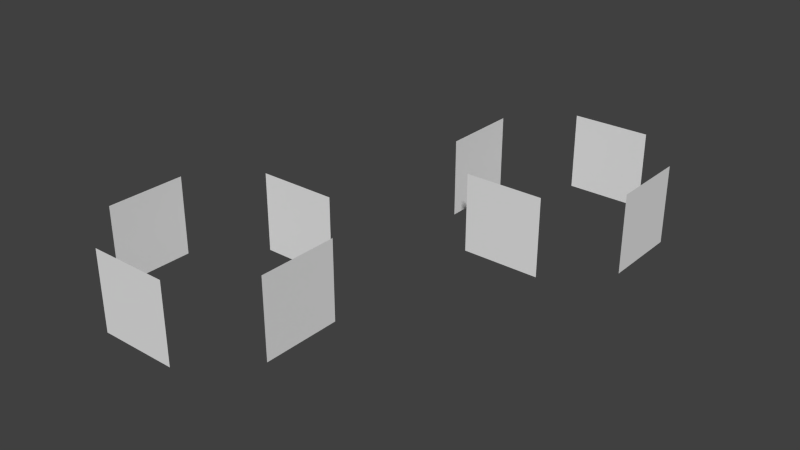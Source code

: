 # Source: box_labels.blend  (saved by Blender 2.75.0; exported with 4.5.12 LTS)
import bpy
from mathutils import Matrix  # noqa: F401  (used for matrix-valued properties, if any)

bpy.ops.wm.read_factory_settings(use_empty=True)
scene = bpy.context.scene
scene.name = 'Scene'

# ---- collections
col_collection_1 = bpy.data.collections.new('Collection 1'); scene.collection.children.link(col_collection_1)
col_collection_1.hide_render = True
col_collection_1.hide_viewport = True
col_collection_2 = bpy.data.collections.new('Collection 2'); scene.collection.children.link(col_collection_2)
col_collection_2.hide_render = True
col_collection_2.hide_viewport = True
col_collection_3 = bpy.data.collections.new('Collection 3'); scene.collection.children.link(col_collection_3)
col_collection_3.hide_render = True
col_collection_3.hide_viewport = True
col_collection_4 = bpy.data.collections.new('Collection 4'); scene.collection.children.link(col_collection_4)
col_collection_4.hide_render = True
col_collection_4.hide_viewport = True
col_collection_11 = bpy.data.collections.new('Collection 11'); scene.collection.children.link(col_collection_11)
col_collection_11.hide_render = True
col_collection_11.hide_viewport = True
col_collection_12 = bpy.data.collections.new('Collection 12'); scene.collection.children.link(col_collection_12)
col_collection_12.hide_render = True
col_collection_12.hide_viewport = True
col_collection_13 = bpy.data.collections.new('Collection 13'); scene.collection.children.link(col_collection_13)

# ---- materials (node trees are filled in below, after node groups)
mat_material = bpy.data.materials.new('Material')
mat_material.alpha_threshold = 0.0
mat_material.use_transparent_shadow = False
mat_material.roughness = 0.5
mat_material.line_color = (0.0, 0.0, 0.0, 1.0)

# ---- material node trees

# ---- world
world_world = bpy.data.worlds.new('World'); scene.world = world_world
world_world.color = (0.05088, 0.05088, 0.05088)
world_world.use_sun_shadow = False
world_world.sun_shadow_jitter_overblur = 0.0
world_world.cycles.sampling_method = 'MANUAL'
world_world.cycles.sample_map_resolution = 256

# ---- meshes
me_cube_028 = bpy.data.meshes.new('Cube.028')
me_cube_028.from_pydata([(0.4237, 1.0, 0.4237), (0.4237, 1.0, -0.4237), (-0.4237, 1.0, -0.4237), (-0.4237, 1.0, 0.4237), (0.4237, -1.0, 0.4237), (0.4237, -1.0, -0.4237), (-0.4237, -1.0, -0.4237), (-0.4237, -1.0, 0.4237), (0.4237, 0.4237, -1.0), (0.4237, -0.4237, -1.0), (-0.4237, -0.4237, -1.0), (-0.4237, 0.4237, -1.0), (0.4237, 0.4237, 1.0), (0.4237, -0.4237, 1.0), (-0.4237, -0.4237, 1.0), (-0.4237, 0.4237, 1.0)], [], [(0, 1, 2, 3), (4, 7, 6, 5), (8, 9, 10, 11), (12, 15, 14, 13)])
_uv = me_cube_028.uv_layers.new(name='UVMap')
_uv.uv.foreach_set('vector', [-0.007026, 0.2072, 0.1394, 0.2072, 0.1394, -0.002502, -0.007026, -0.002502, -0.007026, 0.2072, -0.007026, -0.002502, 0.1394, -0.002502, 0.1394, 0.2072, -0.007026, 0.2072, 0.1394, 0.2072, 0.1394, -0.002502, -0.007026, -0.002502, -0.007026, 0.2072, -0.007026, -0.002502, 0.1394, -0.002502, 0.1394, 0.2072])
me_cube_028.materials.append(mat_material)
me_cube_028.use_remesh_preserve_volume = False
me_cube_028.use_remesh_preserve_attributes = False
me_cube_028.use_mirror_vertex_groups = False
me_cube_028.update()
me_cube_009 = bpy.data.meshes.new('Cube.009')
me_cube_009.from_pydata([(0.6725, 0.6725, -1.0), (0.6725, -0.6725, -1.0), (-0.6725, -0.6725, -1.0), (-0.6725, 0.6725, -1.0), (0.6725, 0.6725, 1.0), (0.6725, -0.6725, 1.0), (-0.6725, -0.6725, 1.0), (-0.6725, 0.6725, 1.0)], [], [(0, 1, 2, 3), (4, 7, 6, 5)])
_uv = me_cube_009.uv_layers.new(name='UVMap')
_uv.uv.foreach_set('vector', [0.5142, 0.3311, 0.5142, 0.008465, 0.9982, 0.008465, 0.9982, 0.3311, 0.9982, 0.3311, 0.5142, 0.3311, 0.5142, 0.008465, 0.9982, 0.008464])
me_cube_009.materials.append(mat_material)
me_cube_009.use_remesh_preserve_volume = False
me_cube_009.use_remesh_preserve_attributes = False
me_cube_009.use_mirror_vertex_groups = False
me_cube_009.update()
me_cube_008 = bpy.data.meshes.new('Cube.008')
me_cube_008.from_pydata([(0.6725, 0.6725, -1.0), (0.6725, -0.6725, -1.0), (-0.6725, -0.6725, -1.0), (-0.6725, 0.6725, -1.0), (0.6725, 0.6725, 1.0), (0.6725, -0.6725, 1.0), (-0.6725, -0.6725, 1.0), (-0.6725, 0.6725, 1.0)], [], [(0, 1, 2, 3), (4, 7, 6, 5)])
_uv = me_cube_008.uv_layers.new(name='UVMap')
_uv.uv.foreach_set('vector', [0.004823, 0.3311, 0.004823, 0.008465, 0.4888, 0.008465, 0.4888, 0.3311, 0.4888, 0.3311, 0.004823, 0.3311, 0.004823, 0.008465, 0.4888, 0.008464])
me_cube_008.materials.append(mat_material)
me_cube_008.use_remesh_preserve_volume = False
me_cube_008.use_remesh_preserve_attributes = False
me_cube_008.use_mirror_vertex_groups = False
me_cube_008.update()
me_cube_007 = bpy.data.meshes.new('Cube.007')
me_cube_007.from_pydata([(0.6725, 0.6725, -1.0), (0.6725, -0.6725, -1.0), (-0.6725, -0.6725, -1.0), (-0.6725, 0.6725, -1.0), (0.6725, 0.6725, 1.0), (0.6725, -0.6725, 1.0), (-0.6725, -0.6725, 1.0), (-0.6725, 0.6725, 1.0)], [], [(0, 1, 2, 3), (4, 7, 6, 5)])
_uv = me_cube_007.uv_layers.new(name='UVMap')
_uv.uv.foreach_set('vector', [0.5111, 0.9988, 0.5111, 0.6762, 0.9951, 0.6762, 0.9951, 0.9988, 0.9951, 0.9988, 0.5111, 0.9988, 0.5111, 0.6762, 0.9951, 0.6762])
me_cube_007.materials.append(mat_material)
me_cube_007.use_remesh_preserve_volume = False
me_cube_007.use_remesh_preserve_attributes = False
me_cube_007.use_mirror_vertex_groups = False
me_cube_007.update()
me_cube_006 = bpy.data.meshes.new('Cube.006')
me_cube_006.from_pydata([(0.6725, 0.6725, -1.0), (0.6725, -0.6725, -1.0), (-0.6725, -0.6725, -1.0), (-0.6725, 0.6725, -1.0), (0.6725, 0.6725, 1.0), (0.6725, -0.6725, 1.0), (-0.6725, -0.6725, 1.0), (-0.6725, 0.6725, 1.0)], [], [(0, 1, 2, 3), (4, 7, 6, 5)])
_uv = me_cube_006.uv_layers.new(name='UVMap')
_uv.uv.foreach_set('vector', [0.003261, 0.9915, 0.003261, 0.6689, 0.4872, 0.6689, 0.4872, 0.9915, 0.4872, 0.9915, 0.003261, 0.9915, 0.003261, 0.6689, 0.4872, 0.6689])
me_cube_006.materials.append(mat_material)
me_cube_006.use_remesh_preserve_volume = False
me_cube_006.use_remesh_preserve_attributes = False
me_cube_006.use_mirror_vertex_groups = False
me_cube_006.update()
me_cube_005 = bpy.data.meshes.new('Cube.005')
me_cube_005.from_pydata([(0.6725, 0.6725, -1.0), (0.6725, -0.6725, -1.0), (-0.6725, -0.6725, -1.0), (-0.6725, 0.6725, -1.0), (0.6725, 0.6725, 1.0), (0.6725, -0.6725, 1.0), (-0.6725, -0.6725, 1.0), (-0.6725, 0.6725, 1.0)], [], [(0, 1, 2, 3), (4, 7, 6, 5)])
_uv = me_cube_005.uv_layers.new(name='UVMap')
_uv.uv.foreach_set('vector', [0.5142, 0.653, 0.5142, 0.3303, 0.9982, 0.3303, 0.9982, 0.653, 0.9982, 0.653, 0.5142, 0.653, 0.5142, 0.3303, 0.9982, 0.3303])
me_cube_005.materials.append(mat_material)
me_cube_005.use_remesh_preserve_volume = False
me_cube_005.use_remesh_preserve_attributes = False
me_cube_005.use_mirror_vertex_groups = False
me_cube_005.update()
me_cube_000 = bpy.data.meshes.new('Cube.000')
me_cube_000.from_pydata([(0.6725, 0.6725, -1.0), (0.6725, -0.6725, -1.0), (-0.6725, -0.6725, -1.0), (-0.6725, 0.6725, -1.0), (0.6725, 0.6725, 1.0), (0.6725, -0.6725, 1.0), (-0.6725, -0.6725, 1.0), (-0.6725, 0.6725, 1.0)], [], [(0, 1, 2, 3), (4, 7, 6, 5)])
_uv = me_cube_000.uv_layers.new(name='UVMap')
_uv.uv.foreach_set('vector', [0.0142, 0.653, 0.0142, 0.3303, 0.4982, 0.3303, 0.4982, 0.653, 0.4982, 0.653, 0.0142, 0.653, 0.0142, 0.3303, 0.4982, 0.3303])
me_cube_000.materials.append(mat_material)
me_cube_000.use_remesh_preserve_volume = False
me_cube_000.use_remesh_preserve_attributes = False
me_cube_000.use_mirror_vertex_groups = False
me_cube_000.update()
me_cube_020 = bpy.data.meshes.new('Cube.020')
me_cube_020.from_pydata([(0.4237, 1.0, 0.4237), (0.4237, 1.0, -0.4237), (-0.4237, 1.0, -0.4237), (-0.4237, 1.0, 0.4237), (0.4237, -1.0, 0.4237), (0.4237, -1.0, -0.4237), (-0.4237, -1.0, -0.4237), (-0.4237, -1.0, 0.4237), (0.4237, 0.4237, -1.0), (0.4237, -0.4237, -1.0), (-0.4237, -0.4237, -1.0), (-0.4237, 0.4237, -1.0), (0.4237, 0.4237, 1.0), (0.4237, -0.4237, 1.0), (-0.4237, -0.4237, 1.0), (-0.4237, 0.4237, 1.0)], [], [(0, 1, 2, 3), (4, 7, 6, 5), (8, 9, 10, 11), (12, 15, 14, 13)])
_uv = me_cube_020.uv_layers.new(name='UVMap')
_uv.uv.foreach_set('vector', [0.2751, 0.1961, 0.1291, 0.1961, 0.1291, 0.008873, 0.2751, 0.008873, 0.2751, 0.1961, 0.2751, 0.008873, 0.1291, 0.008873, 0.1291, 0.1961, 0.2751, 0.1961, 0.1291, 0.1961, 0.1291, 0.008873, 0.2751, 0.008873, 0.2751, 0.1961, 0.2751, 0.008873, 0.1291, 0.008873, 0.1291, 0.1961])
me_cube_020.materials.append(mat_material)
me_cube_020.use_remesh_preserve_volume = False
me_cube_020.use_remesh_preserve_attributes = False
me_cube_020.use_mirror_vertex_groups = False
me_cube_020.update()
me_cube_019 = bpy.data.meshes.new('Cube.019')
me_cube_019.from_pydata([(0.4237, 1.0, 0.4237), (0.4237, 1.0, -0.4237), (-0.4237, 1.0, -0.4237), (-0.4237, 1.0, 0.4237), (0.4237, -1.0, 0.4237), (0.4237, -1.0, -0.4237), (-0.4237, -1.0, -0.4237), (-0.4237, -1.0, 0.4237), (0.4237, 0.4237, -1.0), (0.4237, -0.4237, -1.0), (-0.4237, -0.4237, -1.0), (-0.4237, 0.4237, -1.0), (0.4237, 0.4237, 1.0), (0.4237, -0.4237, 1.0), (-0.4237, -0.4237, 1.0), (-0.4237, 0.4237, 1.0)], [], [(0, 1, 2, 3), (4, 7, 6, 5), (8, 9, 10, 11), (12, 15, 14, 13)])
_uv = me_cube_019.uv_layers.new(name='UVMap')
_uv.uv.foreach_set('vector', [0.7977, 1.001, 0.9412, 1.001, 0.9412, 0.7992, 0.7977, 0.7992, 0.7977, 1.001, 0.7977, 0.7992, 0.9412, 0.7992, 0.9412, 1.001, 0.7977, 1.001, 0.9412, 1.001, 0.9412, 0.7992, 0.7977, 0.7992, 0.7977, 1.001, 0.7977, 0.7992, 0.9412, 0.7992, 0.9412, 1.001])
me_cube_019.materials.append(mat_material)
me_cube_019.use_remesh_preserve_volume = False
me_cube_019.use_remesh_preserve_attributes = False
me_cube_019.use_mirror_vertex_groups = False
me_cube_019.update()
me_cube_017 = bpy.data.meshes.new('Cube.017')
me_cube_017.from_pydata([(0.4237, 1.0, 0.4237), (0.4237, 1.0, -0.4237), (-0.4237, 1.0, -0.4237), (-0.4237, 1.0, 0.4237), (0.4237, -1.0, 0.4237), (0.4237, -1.0, -0.4237), (-0.4237, -1.0, -0.4237), (-0.4237, -1.0, 0.4237), (0.4237, 0.4237, -1.0), (0.4237, -0.4237, -1.0), (-0.4237, -0.4237, -1.0), (-0.4237, 0.4237, -1.0), (0.4237, 0.4237, 1.0), (0.4237, -0.4237, 1.0), (-0.4237, -0.4237, 1.0), (-0.4237, 0.4237, 1.0)], [], [(0, 1, 2, 3), (4, 7, 6, 5), (8, 9, 10, 11), (12, 15, 14, 13)])
_uv = me_cube_017.uv_layers.new(name='UVMap')
_uv.uv.foreach_set('vector', [-0.01582, 0.9871, 0.1377, 0.9871, 0.1377, 0.8117, -0.01582, 0.8117, -0.01582, 0.9871, -0.01582, 0.8117, 0.1377, 0.8117, 0.1377, 0.9871, -0.01582, 0.9871, 0.1377, 0.9871, 0.1377, 0.8117, -0.01582, 0.8117, -0.01582, 0.9871, -0.01582, 0.8117, 0.1377, 0.8117, 0.1377, 0.9871])
me_cube_017.materials.append(mat_material)
me_cube_017.use_remesh_preserve_volume = False
me_cube_017.use_remesh_preserve_attributes = False
me_cube_017.use_mirror_vertex_groups = False
me_cube_017.update()
me_cube_016 = bpy.data.meshes.new('Cube.016')
me_cube_016.from_pydata([(0.4237, 1.0, 0.4237), (0.4237, 1.0, -0.4237), (-0.4237, 1.0, -0.4237), (-0.4237, 1.0, 0.4237), (0.4237, -1.0, 0.4237), (0.4237, -1.0, -0.4237), (-0.4237, -1.0, -0.4237), (-0.4237, -1.0, 0.4237), (0.4237, 0.4237, -1.0), (0.4237, -0.4237, -1.0), (-0.4237, -0.4237, -1.0), (-0.4237, 0.4237, -1.0), (0.4237, 0.4237, 1.0), (0.4237, -0.4237, 1.0), (-0.4237, -0.4237, 1.0), (-0.4237, 0.4237, 1.0)], [], [(0, 1, 2, 3), (4, 7, 6, 5), (8, 9, 10, 11), (12, 15, 14, 13)])
_uv = me_cube_016.uv_layers.new(name='UVMap')
_uv.uv.foreach_set('vector', [0.6599, 0.3858, 0.8063, 0.3858, 0.8063, 0.2184, 0.6599, 0.2184, 0.6599, 0.3858, 0.6599, 0.2184, 0.8063, 0.2184, 0.8063, 0.3858, 0.6599, 0.3858, 0.8063, 0.3858, 0.8063, 0.2184, 0.6599, 0.2184, 0.6599, 0.3858, 0.6599, 0.2184, 0.8063, 0.2184, 0.8063, 0.3858])
me_cube_016.materials.append(mat_material)
me_cube_016.use_remesh_preserve_volume = False
me_cube_016.use_remesh_preserve_attributes = False
me_cube_016.use_mirror_vertex_groups = False
me_cube_016.update()
me_cube_035 = bpy.data.meshes.new('Cube.035')
me_cube_035.from_pydata([(0.4237, 1.0, 0.4237), (0.4237, 1.0, -0.4237), (-0.4237, 1.0, -0.4237), (-0.4237, 1.0, 0.4237), (0.4237, -1.0, 0.4237), (0.4237, -1.0, -0.4237), (-0.4237, -1.0, -0.4237), (-0.4237, -1.0, 0.4237), (0.4237, 0.4237, -1.0), (0.4237, -0.4237, -1.0), (-0.4237, -0.4237, -1.0), (-0.4237, 0.4237, -1.0), (0.4237, 0.4237, 1.0), (0.4237, -0.4237, 1.0), (-0.4237, -0.4237, 1.0), (-0.4237, 0.4237, 1.0)], [], [(0, 1, 2, 3), (4, 7, 6, 5), (8, 9, 10, 11), (12, 15, 14, 13)])
_uv = me_cube_035.uv_layers.new(name='UVMap')
_uv.uv.foreach_set('vector', [0.3932, 0.8112, 0.5367, 0.8112, 0.5367, 0.6096, 0.3932, 0.6096, 0.3932, 0.8112, 0.3932, 0.6096, 0.5367, 0.6096, 0.5367, 0.8112, 0.3932, 0.8112, 0.5367, 0.8112, 0.5367, 0.6096, 0.3932, 0.6096, 0.3932, 0.8112, 0.3932, 0.6096, 0.5367, 0.6096, 0.5367, 0.8112])
me_cube_035.materials.append(mat_material)
me_cube_035.use_remesh_preserve_volume = False
me_cube_035.use_remesh_preserve_attributes = False
me_cube_035.use_mirror_vertex_groups = False
me_cube_035.update()
me_cube_027 = bpy.data.meshes.new('Cube.027')
me_cube_027.from_pydata([(0.4237, 1.0, 0.4237), (0.4237, 1.0, -0.4237), (-0.4237, 1.0, -0.4237), (-0.4237, 1.0, 0.4237), (0.4237, -1.0, 0.4237), (0.4237, -1.0, -0.4237), (-0.4237, -1.0, -0.4237), (-0.4237, -1.0, 0.4237), (0.4237, 0.4237, -1.0), (0.4237, -0.4237, -1.0), (-0.4237, -0.4237, -1.0), (-0.4237, 0.4237, -1.0), (0.4237, 0.4237, 1.0), (0.4237, -0.4237, 1.0), (-0.4237, -0.4237, 1.0), (-0.4237, 0.4237, 1.0)], [], [(0, 1, 2, 3), (4, 7, 6, 5), (8, 9, 10, 11), (12, 15, 14, 13)])
_uv = me_cube_027.uv_layers.new(name='UVMap')
_uv.uv.foreach_set('vector', [0.2712, 0.7963, 0.1269, 0.7963, 0.1269, 0.6127, 0.2712, 0.6127, 0.2712, 0.7963, 0.2712, 0.6127, 0.1269, 0.6127, 0.1269, 0.7963, 0.2712, 0.7963, 0.1269, 0.7963, 0.1269, 0.6127, 0.2712, 0.6127, 0.2712, 0.7963, 0.2712, 0.6127, 0.1269, 0.6127, 0.1269, 0.7963])
me_cube_027.materials.append(mat_material)
me_cube_027.use_remesh_preserve_volume = False
me_cube_027.use_remesh_preserve_attributes = False
me_cube_027.use_mirror_vertex_groups = False
me_cube_027.update()
me_cube_003 = bpy.data.meshes.new('Cube.003')
me_cube_003.from_pydata([(0.4237, 1.0, 0.4237), (0.4237, 1.0, -0.4237), (-0.4237, 1.0, -0.4237), (-0.4237, 1.0, 0.4237), (0.4237, -1.0, 0.4237), (0.4237, -1.0, -0.4237), (-0.4237, -1.0, -0.4237), (-0.4237, -1.0, 0.4237), (0.4237, 0.4237, -1.0), (0.4237, -0.4237, -1.0), (-0.4237, -0.4237, -1.0), (-0.4237, 0.4237, -1.0), (0.4237, 0.4237, 1.0), (0.4237, -0.4237, 1.0), (-0.4237, -0.4237, 1.0), (-0.4237, 0.4237, 1.0)], [], [(0, 1, 2, 3), (4, 7, 6, 5), (8, 9, 10, 11), (12, 15, 14, 13)])
_uv = me_cube_003.uv_layers.new(name='UVMap')
_uv.uv.foreach_set('vector', [0.6616, 0.5999, 0.8051, 0.5999, 0.8051, 0.3983, 0.6616, 0.3983, 0.6616, 0.5999, 0.6616, 0.3983, 0.8051, 0.3983, 0.8051, 0.5999, 0.6616, 0.5999, 0.8051, 0.5999, 0.8051, 0.3983, 0.6616, 0.3983, 0.6616, 0.5999, 0.6616, 0.3983, 0.8051, 0.3983, 0.8051, 0.5999])
me_cube_003.materials.append(mat_material)
me_cube_003.use_remesh_preserve_volume = False
me_cube_003.use_remesh_preserve_attributes = False
me_cube_003.use_mirror_vertex_groups = False
me_cube_003.update()
me_cube_012 = bpy.data.meshes.new('Cube.012')
me_cube_012.from_pydata([(0.4237, 1.0, 0.4237), (0.4237, 1.0, -0.4237), (-0.4237, 1.0, -0.4237), (-0.4237, 1.0, 0.4237), (0.4237, -1.0, 0.4237), (0.4237, -1.0, -0.4237), (-0.4237, -1.0, -0.4237), (-0.4237, -1.0, 0.4237), (0.4237, 0.4237, -1.0), (0.4237, -0.4237, -1.0), (-0.4237, -0.4237, -1.0), (-0.4237, 0.4237, -1.0), (0.4237, 0.4237, 1.0), (0.4237, -0.4237, 1.0), (-0.4237, -0.4237, 1.0), (-0.4237, 0.4237, 1.0)], [], [(0, 1, 2, 3), (4, 7, 6, 5), (8, 9, 10, 11), (12, 15, 14, 13)])
_uv = me_cube_012.uv_layers.new(name='UVMap')
_uv.uv.foreach_set('vector', [0.3933, 0.3963, 0.5367, 0.3963, 0.5367, 0.2055, 0.3933, 0.2055, 0.3933, 0.3963, 0.3933, 0.2055, 0.5367, 0.2055, 0.5367, 0.3963, 0.3933, 0.3963, 0.5367, 0.3963, 0.5367, 0.2055, 0.3933, 0.2055, 0.3933, 0.3963, 0.3933, 0.2055, 0.5367, 0.2055, 0.5367, 0.3963])
me_cube_012.materials.append(mat_material)
me_cube_012.use_remesh_preserve_volume = False
me_cube_012.use_remesh_preserve_attributes = False
me_cube_012.use_mirror_vertex_groups = False
me_cube_012.update()
me_cube_001 = bpy.data.meshes.new('Cube.001')
me_cube_001.from_pydata([(0.4237, 1.0, 0.4237), (0.4237, 1.0, -0.4237), (-0.4237, 1.0, -0.4237), (-0.4237, 1.0, 0.4237), (0.4237, -1.0, 0.4237), (0.4237, -1.0, -0.4237), (-0.4237, -1.0, -0.4237), (-0.4237, -1.0, 0.4237), (0.4237, 0.4237, -1.0), (0.4237, -0.4237, -1.0), (-0.4237, -0.4237, -1.0), (-0.4237, 0.4237, -1.0), (0.4237, 0.4237, 1.0), (0.4237, -0.4237, 1.0), (-0.4237, -0.4237, 1.0), (-0.4237, 0.4237, 1.0)], [], [(0, 1, 2, 3), (4, 7, 6, 5), (8, 9, 10, 11), (12, 15, 14, 13)])
_uv = me_cube_001.uv_layers.new(name='UVMap')
_uv.uv.foreach_set('vector', [0.3941, 0.9778, 0.5361, 0.9778, 0.5361, 0.8156, 0.3941, 0.8156, 0.3941, 0.9778, 0.3941, 0.8156, 0.5361, 0.8156, 0.5361, 0.9778, 0.3941, 0.9778, 0.5361, 0.9778, 0.5361, 0.8156, 0.3941, 0.8156, 0.3941, 0.9778, 0.3941, 0.8156, 0.5361, 0.8156, 0.5361, 0.9778])
me_cube_001.materials.append(mat_material)
me_cube_001.use_remesh_preserve_volume = False
me_cube_001.use_remesh_preserve_attributes = False
me_cube_001.use_mirror_vertex_groups = False
me_cube_001.update()
me_cube_015 = bpy.data.meshes.new('Cube.015')
me_cube_015.from_pydata([(0.4237, 1.0, 0.4237), (0.4237, 1.0, -0.4237), (-0.4237, 1.0, -0.4237), (-0.4237, 1.0, 0.4237), (0.4237, -1.0, 0.4237), (0.4237, -1.0, -0.4237), (-0.4237, -1.0, -0.4237), (-0.4237, -1.0, 0.4237), (0.4237, 0.4237, -1.0), (0.4237, -0.4237, -1.0), (-0.4237, -0.4237, -1.0), (-0.4237, 0.4237, -1.0), (0.4237, 0.4237, 1.0), (0.4237, -0.4237, 1.0), (-0.4237, -0.4237, 1.0), (-0.4237, 0.4237, 1.0)], [], [(0, 1, 2, 3), (4, 7, 6, 5), (8, 9, 10, 11), (12, 15, 14, 13)])
_uv = me_cube_015.uv_layers.new(name='UVMap')
_uv.uv.foreach_set('vector', [-0.00337, 0.8017, 0.1366, 0.8017, 0.1366, 0.5968, -0.00337, 0.5968, -0.00337, 0.8017, -0.00337, 0.5968, 0.1366, 0.5968, 0.1366, 0.8017, -0.003371, 0.8017, 0.1366, 0.8017, 0.1366, 0.5968, -0.003371, 0.5968, -0.003371, 0.8017, -0.003371, 0.5968, 0.1366, 0.5968, 0.1366, 0.8017])
me_cube_015.materials.append(mat_material)
me_cube_015.use_remesh_preserve_volume = False
me_cube_015.use_remesh_preserve_attributes = False
me_cube_015.use_mirror_vertex_groups = False
me_cube_015.update()
me_cube_030 = bpy.data.meshes.new('Cube.030')
me_cube_030.from_pydata([(0.4237, 1.0, 0.4237), (0.4237, 1.0, -0.4237), (-0.4237, 1.0, -0.4237), (-0.4237, 1.0, 0.4237), (0.4237, -1.0, 0.4237), (0.4237, -1.0, -0.4237), (-0.4237, -1.0, -0.4237), (-0.4237, -1.0, 0.4237), (0.4237, 0.4237, -1.0), (0.4237, -0.4237, -1.0), (-0.4237, -0.4237, -1.0), (-0.4237, 0.4237, -1.0), (0.4237, 0.4237, 1.0), (0.4237, -0.4237, 1.0), (-0.4237, -0.4237, 1.0), (-0.4237, 0.4237, 1.0)], [], [(0, 1, 2, 3), (4, 7, 6, 5), (8, 9, 10, 11), (12, 15, 14, 13)])
_uv = me_cube_030.uv_layers.new(name='UVMap')
_uv.uv.foreach_set('vector', [0.2678, 0.5945, 0.1258, 0.5945, 0.1258, 0.4064, 0.2678, 0.4064, 0.2678, 0.5945, 0.2678, 0.4064, 0.1258, 0.4064, 0.1258, 0.5945, 0.2678, 0.5945, 0.1258, 0.5945, 0.1258, 0.4064, 0.2678, 0.4064, 0.2678, 0.5945, 0.2678, 0.4064, 0.1258, 0.4064, 0.1258, 0.5945])
me_cube_030.materials.append(mat_material)
me_cube_030.use_remesh_preserve_volume = False
me_cube_030.use_remesh_preserve_attributes = False
me_cube_030.use_mirror_vertex_groups = False
me_cube_030.update()
me_cube_025 = bpy.data.meshes.new('Cube.025')
me_cube_025.from_pydata([(0.4237, 1.0, 0.4237), (0.4237, 1.0, -0.4237), (-0.4237, 1.0, -0.4237), (-0.4237, 1.0, 0.4237), (0.4237, -1.0, 0.4237), (0.4237, -1.0, -0.4237), (-0.4237, -1.0, -0.4237), (-0.4237, -1.0, 0.4237), (0.4237, 0.4237, -1.0), (0.4237, -0.4237, -1.0), (-0.4237, -0.4237, -1.0), (-0.4237, 0.4237, -1.0), (0.4237, 0.4237, 1.0), (0.4237, -0.4237, 1.0), (-0.4237, -0.4237, 1.0), (-0.4237, 0.4237, 1.0)], [], [(0, 1, 2, 3), (4, 7, 6, 5), (8, 9, 10, 11), (12, 15, 14, 13)])
_uv = me_cube_025.uv_layers.new(name='UVMap')
_uv.uv.foreach_set('vector', [0.2617, 1.003, 0.4052, 1.003, 0.4052, 0.8015, 0.2617, 0.8015, 0.2617, 1.003, 0.2617, 0.8015, 0.4052, 0.8015, 0.4052, 1.003, 0.2617, 1.003, 0.4052, 1.003, 0.4052, 0.8015, 0.2617, 0.8015, 0.2617, 1.003, 0.2617, 0.8015, 0.4052, 0.8015, 0.4052, 1.003])
me_cube_025.materials.append(mat_material)
me_cube_025.use_remesh_preserve_volume = False
me_cube_025.use_remesh_preserve_attributes = False
me_cube_025.use_mirror_vertex_groups = False
me_cube_025.update()
me_cube_024 = bpy.data.meshes.new('Cube.024')
me_cube_024.from_pydata([(0.4237, 1.0, 0.4237), (0.4237, 1.0, -0.4237), (-0.4237, 1.0, -0.4237), (-0.4237, 1.0, 0.4237), (0.4237, -1.0, 0.4237), (0.4237, -1.0, -0.4237), (-0.4237, -1.0, -0.4237), (-0.4237, -1.0, 0.4237), (0.4237, 0.4237, -1.0), (0.4237, -0.4237, -1.0), (-0.4237, -0.4237, -1.0), (-0.4237, 0.4237, -1.0), (0.4237, 0.4237, 1.0), (0.4237, -0.4237, 1.0), (-0.4237, -0.4237, 1.0), (-0.4237, 0.4237, 1.0)], [], [(0, 1, 2, 3), (4, 7, 6, 5), (8, 9, 10, 11), (12, 15, 14, 13)])
_uv = me_cube_024.uv_layers.new(name='UVMap')
_uv.uv.foreach_set('vector', [0.5259, 1.004, 0.6694, 1.004, 0.6694, 0.8019, 0.5259, 0.8019, 0.5259, 1.004, 0.5259, 0.8019, 0.6694, 0.8019, 0.6694, 1.004, 0.5259, 1.004, 0.6694, 1.004, 0.6694, 0.8019, 0.5259, 0.8019, 0.5259, 1.004, 0.5259, 0.8019, 0.6694, 0.8019, 0.6694, 1.004])
me_cube_024.materials.append(mat_material)
me_cube_024.use_remesh_preserve_volume = False
me_cube_024.use_remesh_preserve_attributes = False
me_cube_024.use_mirror_vertex_groups = False
me_cube_024.update()
me_cube_004 = bpy.data.meshes.new('Cube.004')
me_cube_004.from_pydata([(0.4237, 1.0, 0.4237), (0.4237, 1.0, -0.4237), (-0.4237, 1.0, -0.4237), (-0.4237, 1.0, 0.4237), (0.4237, -1.0, 0.4237), (0.4237, -1.0, -0.4237), (-0.4237, -1.0, -0.4237), (-0.4237, -1.0, 0.4237), (0.4237, 0.4237, -1.0), (0.4237, -0.4237, -1.0), (-0.4237, -0.4237, -1.0), (-0.4237, 0.4237, -1.0), (0.4237, 0.4237, 1.0), (0.4237, -0.4237, 1.0), (-0.4237, -0.4237, 1.0), (-0.4237, 0.4237, 1.0)], [], [(0, 1, 2, 3), (4, 7, 6, 5), (8, 9, 10, 11), (12, 15, 14, 13)])
_uv = me_cube_004.uv_layers.new(name='UVMap')
_uv.uv.foreach_set('vector', [0.9456, 0.5956, 0.7896, 0.5956, 0.7896, 0.4077, 0.9456, 0.4077, 0.9456, 0.5956, 0.9456, 0.4077, 0.7896, 0.4077, 0.7896, 0.5956, 0.9456, 0.5956, 0.7896, 0.5956, 0.7896, 0.4077, 0.9456, 0.4077, 0.9456, 0.5956, 0.9456, 0.4077, 0.7896, 0.4077, 0.7896, 0.5956])
me_cube_004.materials.append(mat_material)
me_cube_004.use_remesh_preserve_volume = False
me_cube_004.use_remesh_preserve_attributes = False
me_cube_004.use_mirror_vertex_groups = False
me_cube_004.update()
me_cube_002 = bpy.data.meshes.new('Cube.002')
me_cube_002.from_pydata([(0.4237, 1.0, 0.4237), (0.4237, 1.0, -0.4237), (-0.4237, 1.0, -0.4237), (-0.4237, 1.0, 0.4237), (0.4237, -1.0, 0.4237), (0.4237, -1.0, -0.4237), (-0.4237, -1.0, -0.4237), (-0.4237, -1.0, 0.4237), (0.4237, 0.4237, -1.0), (0.4237, -0.4237, -1.0), (-0.4237, -0.4237, -1.0), (-0.4237, 0.4237, -1.0), (0.4237, 0.4237, 1.0), (0.4237, -0.4237, 1.0), (-0.4237, -0.4237, 1.0), (-0.4237, 0.4237, 1.0)], [], [(0, 1, 2, 3), (4, 7, 6, 5), (8, 9, 10, 11), (12, 15, 14, 13)])
_uv = me_cube_002.uv_layers.new(name='UVMap')
_uv.uv.foreach_set('vector', [0.2666, 0.3922, 0.1327, 0.3922, 0.1327, 0.2062, 0.2666, 0.2062, 0.2666, 0.3922, 0.2666, 0.2062, 0.1327, 0.2062, 0.1327, 0.3922, 0.2666, 0.3922, 0.1327, 0.3922, 0.1327, 0.2062, 0.2666, 0.2062, 0.2666, 0.3922, 0.2666, 0.2062, 0.1327, 0.2062, 0.1327, 0.3922])
me_cube_002.materials.append(mat_material)
me_cube_002.use_remesh_preserve_volume = False
me_cube_002.use_remesh_preserve_attributes = False
me_cube_002.use_mirror_vertex_groups = False
me_cube_002.update()
me_cube_022 = bpy.data.meshes.new('Cube.022')
me_cube_022.from_pydata([(0.4237, 1.0, 0.4237), (0.4237, 1.0, -0.4237), (-0.4237, 1.0, -0.4237), (-0.4237, 1.0, 0.4237), (0.4237, -1.0, 0.4237), (0.4237, -1.0, -0.4237), (-0.4237, -1.0, -0.4237), (-0.4237, -1.0, 0.4237), (0.4237, 0.4237, -1.0), (0.4237, -0.4237, -1.0), (-0.4237, -0.4237, -1.0), (-0.4237, 0.4237, -1.0), (0.4237, 0.4237, 1.0), (0.4237, -0.4237, 1.0), (-0.4237, -0.4237, 1.0), (-0.4237, 0.4237, 1.0)], [], [(0, 1, 2, 3), (4, 7, 6, 5), (8, 9, 10, 11), (12, 15, 14, 13)])
_uv = me_cube_022.uv_layers.new(name='UVMap')
_uv.uv.foreach_set('vector', [0.2669, 0.1963, 0.4012, 0.1963, 0.4012, 0.001143, 0.2669, 0.001143, 0.2669, 0.1963, 0.2669, 0.001143, 0.4012, 0.001143, 0.4012, 0.1963, 0.2669, 0.1963, 0.4012, 0.1963, 0.4012, 0.001143, 0.2669, 0.001143, 0.2669, 0.1963, 0.2669, 0.001143, 0.4012, 0.001143, 0.4012, 0.1963])
me_cube_022.materials.append(mat_material)
me_cube_022.use_remesh_preserve_volume = False
me_cube_022.use_remesh_preserve_attributes = False
me_cube_022.use_mirror_vertex_groups = False
me_cube_022.update()
me_cube_011 = bpy.data.meshes.new('Cube.011')
me_cube_011.from_pydata([(0.4237, 1.0, 0.4237), (0.4237, 1.0, -0.4237), (-0.4237, 1.0, -0.4237), (-0.4237, 1.0, 0.4237), (0.4237, -1.0, 0.4237), (0.4237, -1.0, -0.4237), (-0.4237, -1.0, -0.4237), (-0.4237, -1.0, 0.4237), (0.4237, 0.4237, -1.0), (0.4237, -0.4237, -1.0), (-0.4237, -0.4237, -1.0), (-0.4237, 0.4237, -1.0), (0.4237, 0.4237, 1.0), (0.4237, -0.4237, 1.0), (-0.4237, -0.4237, 1.0), (-0.4237, 0.4237, 1.0)], [], [(0, 1, 2, 3), (4, 7, 6, 5), (8, 9, 10, 11), (12, 15, 14, 13)])
_uv = me_cube_011.uv_layers.new(name='UVMap')
_uv.uv.foreach_set('vector', [0.3946, 0.5911, 0.5371, 0.5911, 0.5371, 0.4046, 0.3946, 0.4046, 0.3946, 0.5911, 0.3946, 0.4046, 0.5371, 0.4046, 0.5371, 0.5911, 0.3946, 0.5911, 0.5371, 0.5911, 0.5371, 0.4046, 0.3946, 0.4046, 0.3946, 0.5911, 0.3946, 0.4046, 0.5371, 0.4046, 0.5371, 0.5911])
me_cube_011.materials.append(mat_material)
me_cube_011.use_remesh_preserve_volume = False
me_cube_011.use_remesh_preserve_attributes = False
me_cube_011.use_mirror_vertex_groups = False
me_cube_011.update()
me_cube_032 = bpy.data.meshes.new('Cube.032')
me_cube_032.from_pydata([(0.4237, 1.0, 0.4237), (0.4237, 1.0, -0.4237), (-0.4237, 1.0, -0.4237), (-0.4237, 1.0, 0.4237), (0.4237, -1.0, 0.4237), (0.4237, -1.0, -0.4237), (-0.4237, -1.0, -0.4237), (-0.4237, -1.0, 0.4237), (0.4237, 0.4237, -1.0), (0.4237, -0.4237, -1.0), (-0.4237, -0.4237, -1.0), (-0.4237, 0.4237, -1.0), (0.4237, 0.4237, 1.0), (0.4237, -0.4237, 1.0), (-0.4237, -0.4237, 1.0), (-0.4237, 0.4237, 1.0)], [], [(0, 1, 2, 3), (4, 7, 6, 5), (8, 9, 10, 11), (12, 15, 14, 13)])
_uv = me_cube_032.uv_layers.new(name='UVMap')
_uv.uv.foreach_set('vector', [0.8081, 0.7963, 0.6659, 0.7963, 0.6659, 0.6012, 0.8081, 0.6012, 0.8081, 0.7963, 0.8081, 0.6012, 0.6659, 0.6012, 0.6659, 0.7963, 0.8081, 0.7963, 0.6659, 0.7963, 0.6659, 0.6012, 0.8081, 0.6012, 0.8081, 0.7963, 0.8081, 0.6012, 0.6659, 0.6012, 0.6659, 0.7963])
me_cube_032.materials.append(mat_material)
me_cube_032.use_remesh_preserve_volume = False
me_cube_032.use_remesh_preserve_attributes = False
me_cube_032.use_mirror_vertex_groups = False
me_cube_032.update()
me_cube_029 = bpy.data.meshes.new('Cube.029')
me_cube_029.from_pydata([(0.4237, 1.0, 0.4237), (0.4237, 1.0, -0.4237), (-0.4237, 1.0, -0.4237), (-0.4237, 1.0, 0.4237), (0.4237, -1.0, 0.4237), (0.4237, -1.0, -0.4237), (-0.4237, -1.0, -0.4237), (-0.4237, -1.0, 0.4237), (0.4237, 0.4237, -1.0), (0.4237, -0.4237, -1.0), (-0.4237, -0.4237, -1.0), (-0.4237, 0.4237, -1.0), (0.4237, 0.4237, 1.0), (0.4237, -0.4237, 1.0), (-0.4237, -0.4237, 1.0), (-0.4237, 0.4237, 1.0)], [], [(0, 1, 2, 3), (4, 7, 6, 5), (8, 9, 10, 11), (12, 15, 14, 13)])
_uv = me_cube_029.uv_layers.new(name='UVMap')
_uv.uv.foreach_set('vector', [0.1341, 0.595, 0.001253, 0.595, 0.001253, 0.4157, 0.1341, 0.4157, 0.1341, 0.595, 0.1341, 0.4157, 0.001253, 0.4157, 0.001253, 0.595, 0.1341, 0.595, 0.001253, 0.595, 0.001253, 0.4157, 0.1341, 0.4157, 0.1341, 0.595, 0.1341, 0.4157, 0.001253, 0.4157, 0.001253, 0.595])
me_cube_029.materials.append(mat_material)
me_cube_029.use_remesh_preserve_volume = False
me_cube_029.use_remesh_preserve_attributes = False
me_cube_029.use_mirror_vertex_groups = False
me_cube_029.update()
me_cube_010 = bpy.data.meshes.new('Cube.010')
me_cube_010.from_pydata([(0.4237, 1.0, 0.4237), (0.4237, 1.0, -0.4237), (-0.4237, 1.0, -0.4237), (-0.4237, 1.0, 0.4237), (0.4237, -1.0, 0.4237), (0.4237, -1.0, -0.4237), (-0.4237, -1.0, -0.4237), (-0.4237, -1.0, 0.4237), (0.4237, 0.4237, -1.0), (0.4237, -0.4237, -1.0), (-0.4237, -0.4237, -1.0), (-0.4237, 0.4237, -1.0), (0.4237, 0.4237, 1.0), (0.4237, -0.4237, 1.0), (-0.4237, -0.4237, 1.0), (-0.4237, 0.4237, 1.0)], [], [(0, 1, 2, 3), (4, 7, 6, 5), (8, 9, 10, 11), (12, 15, 14, 13)])
_uv = me_cube_010.uv_layers.new(name='UVMap')
_uv.uv.foreach_set('vector', [0.9389, 0.396, 0.7995, 0.396, 0.7995, 0.2056, 0.9389, 0.2056, 0.9389, 0.396, 0.9389, 0.2056, 0.7995, 0.2056, 0.7995, 0.396, 0.9389, 0.396, 0.7995, 0.396, 0.7995, 0.2056, 0.9389, 0.2056, 0.9389, 0.396, 0.9389, 0.2056, 0.7995, 0.2056, 0.7995, 0.396])
me_cube_010.materials.append(mat_material)
me_cube_010.use_remesh_preserve_volume = False
me_cube_010.use_remesh_preserve_attributes = False
me_cube_010.use_mirror_vertex_groups = False
me_cube_010.update()
me_cube_033 = bpy.data.meshes.new('Cube.033')
me_cube_033.from_pydata([(0.4237, 1.0, 0.4237), (0.4237, 1.0, -0.4237), (-0.4237, 1.0, -0.4237), (-0.4237, 1.0, 0.4237), (0.4237, -1.0, 0.4237), (0.4237, -1.0, -0.4237), (-0.4237, -1.0, -0.4237), (-0.4237, -1.0, 0.4237), (0.4237, 0.4237, -1.0), (0.4237, -0.4237, -1.0), (-0.4237, -0.4237, -1.0), (-0.4237, 0.4237, -1.0), (0.4237, 0.4237, 1.0), (0.4237, -0.4237, 1.0), (-0.4237, -0.4237, 1.0), (-0.4237, 0.4237, 1.0)], [], [(0, 1, 2, 3), (4, 7, 6, 5), (8, 9, 10, 11), (12, 15, 14, 13)])
_uv = me_cube_033.uv_layers.new(name='UVMap')
_uv.uv.foreach_set('vector', [0.2646, 0.7994, 0.4081, 0.7994, 0.4081, 0.5977, 0.2646, 0.5977, 0.2646, 0.7994, 0.2646, 0.5977, 0.4081, 0.5977, 0.4081, 0.7994, 0.2646, 0.7994, 0.4081, 0.7994, 0.4081, 0.5977, 0.2646, 0.5977, 0.2646, 0.7994, 0.2646, 0.5977, 0.4081, 0.5977, 0.4081, 0.7994])
me_cube_033.materials.append(mat_material)
me_cube_033.use_remesh_preserve_volume = False
me_cube_033.use_remesh_preserve_attributes = False
me_cube_033.use_mirror_vertex_groups = False
me_cube_033.update()
me_cube_026 = bpy.data.meshes.new('Cube.026')
me_cube_026.from_pydata([(0.4237, 1.0, 0.4237), (0.4237, 1.0, -0.4237), (-0.4237, 1.0, -0.4237), (-0.4237, 1.0, 0.4237), (0.4237, -1.0, 0.4237), (0.4237, -1.0, -0.4237), (-0.4237, -1.0, -0.4237), (-0.4237, -1.0, 0.4237), (0.4237, 0.4237, -1.0), (0.4237, -0.4237, -1.0), (-0.4237, -0.4237, -1.0), (-0.4237, 0.4237, -1.0), (0.4237, 0.4237, 1.0), (0.4237, -0.4237, 1.0), (-0.4237, -0.4237, 1.0), (-0.4237, 0.4237, 1.0)], [], [(0, 1, 2, 3), (4, 7, 6, 5), (8, 9, 10, 11), (12, 15, 14, 13)])
_uv = me_cube_026.uv_layers.new(name='UVMap')
_uv.uv.foreach_set('vector', [0.1277, 1.001, 0.2712, 1.001, 0.2712, 0.7992, 0.1277, 0.7992, 0.1277, 1.001, 0.1277, 0.7992, 0.2712, 0.7992, 0.2712, 1.001, 0.1277, 1.001, 0.2712, 1.001, 0.2712, 0.7992, 0.1277, 0.7992, 0.1277, 1.001, 0.1277, 0.7992, 0.2712, 0.7992, 0.2712, 1.001])
me_cube_026.materials.append(mat_material)
me_cube_026.use_remesh_preserve_volume = False
me_cube_026.use_remesh_preserve_attributes = False
me_cube_026.use_mirror_vertex_groups = False
me_cube_026.update()
me_cube_023 = bpy.data.meshes.new('Cube.023')
me_cube_023.from_pydata([(0.4237, 1.0, 0.4237), (0.4237, 1.0, -0.4237), (-0.4237, 1.0, -0.4237), (-0.4237, 1.0, 0.4237), (0.4237, -1.0, 0.4237), (0.4237, -1.0, -0.4237), (-0.4237, -1.0, -0.4237), (-0.4237, -1.0, 0.4237), (0.4237, 0.4237, -1.0), (0.4237, -0.4237, -1.0), (-0.4237, -0.4237, -1.0), (-0.4237, 0.4237, -1.0), (0.4237, 0.4237, 1.0), (0.4237, -0.4237, 1.0), (-0.4237, -0.4237, 1.0), (-0.4237, 0.4237, 1.0)], [], [(0, 1, 2, 3), (4, 7, 6, 5), (8, 9, 10, 11), (12, 15, 14, 13)])
_uv = me_cube_023.uv_layers.new(name='UVMap')
_uv.uv.foreach_set('vector', [0.6657, 0.9866, 0.7974, 0.9866, 0.7974, 0.8016, 0.6657, 0.8016, 0.6657, 0.9866, 0.6657, 0.8016, 0.7974, 0.8016, 0.7974, 0.9866, 0.6657, 0.9866, 0.7974, 0.9866, 0.7974, 0.8016, 0.6657, 0.8016, 0.6657, 0.9866, 0.6657, 0.8016, 0.7974, 0.8016, 0.7974, 0.9866])
me_cube_023.materials.append(mat_material)
me_cube_023.use_remesh_preserve_volume = False
me_cube_023.use_remesh_preserve_attributes = False
me_cube_023.use_mirror_vertex_groups = False
me_cube_023.update()
me_cube_014 = bpy.data.meshes.new('Cube.014')
me_cube_014.from_pydata([(0.4237, 1.0, 0.4237), (0.4237, 1.0, -0.4237), (-0.4237, 1.0, -0.4237), (-0.4237, 1.0, 0.4237), (0.4237, -1.0, 0.4237), (0.4237, -1.0, -0.4237), (-0.4237, -1.0, -0.4237), (-0.4237, -1.0, 0.4237), (0.4237, 0.4237, -1.0), (0.4237, -0.4237, -1.0), (-0.4237, -0.4237, -1.0), (-0.4237, 0.4237, -1.0), (0.4237, 0.4237, 1.0), (0.4237, -0.4237, 1.0), (-0.4237, -0.4237, 1.0), (-0.4237, 0.4237, 1.0)], [], [(0, 1, 2, 3), (4, 7, 6, 5), (8, 9, 10, 11), (12, 15, 14, 13)])
_uv = me_cube_014.uv_layers.new(name='UVMap')
_uv.uv.foreach_set('vector', [0.9987, 0.1959, 0.8709, 0.1959, 0.8709, 0.004757, 0.9987, 0.004757, 0.9987, 0.1959, 0.9987, 0.004757, 0.8709, 0.004757, 0.8709, 0.1959, 0.9987, 0.1959, 0.8709, 0.1959, 0.8709, 0.004757, 0.9987, 0.004757, 0.9987, 0.1959, 0.9987, 0.004757, 0.8709, 0.004757, 0.8709, 0.1959])
me_cube_014.materials.append(mat_material)
me_cube_014.use_remesh_preserve_volume = False
me_cube_014.use_remesh_preserve_attributes = False
me_cube_014.use_mirror_vertex_groups = False
me_cube_014.update()
me_cube_018 = bpy.data.meshes.new('Cube.018')
me_cube_018.from_pydata([(0.4237, 1.0, 0.4237), (0.4237, 1.0, -0.4237), (-0.4237, 1.0, -0.4237), (-0.4237, 1.0, 0.4237), (0.4237, -1.0, 0.4237), (0.4237, -1.0, -0.4237), (-0.4237, -1.0, -0.4237), (-0.4237, -1.0, 0.4237), (0.4237, 0.4237, -1.0), (0.4237, -0.4237, -1.0), (-0.4237, -0.4237, -1.0), (-0.4237, 0.4237, -1.0), (0.4237, 0.4237, 1.0), (0.4237, -0.4237, 1.0), (-0.4237, -0.4237, 1.0), (-0.4237, 0.4237, 1.0)], [], [(0, 1, 2, 3), (4, 7, 6, 5), (8, 9, 10, 11), (12, 15, 14, 13)])
_uv = me_cube_018.uv_layers.new(name='UVMap')
_uv.uv.foreach_set('vector', [0.5415, 0.5704, 0.6697, 0.5704, 0.6697, 0.4239, 0.5415, 0.4239, 0.5415, 0.5704, 0.5415, 0.4239, 0.6697, 0.4239, 0.6697, 0.5704, 0.5415, 0.5704, 0.6697, 0.5704, 0.6697, 0.4239, 0.5415, 0.4239, 0.5415, 0.5704, 0.5415, 0.4239, 0.6697, 0.4239, 0.6697, 0.5704])
me_cube_018.materials.append(mat_material)
me_cube_018.use_remesh_preserve_volume = False
me_cube_018.use_remesh_preserve_attributes = False
me_cube_018.use_mirror_vertex_groups = False
me_cube_018.update()
me_cube_013 = bpy.data.meshes.new('Cube.013')
me_cube_013.from_pydata([(0.4237, 1.0, 0.4237), (0.4237, 1.0, -0.4237), (-0.4237, 1.0, -0.4237), (-0.4237, 1.0, 0.4237), (0.4237, -1.0, 0.4237), (0.4237, -1.0, -0.4237), (-0.4237, -1.0, -0.4237), (-0.4237, -1.0, 0.4237), (0.4237, 0.4237, -1.0), (0.4237, -0.4237, -1.0), (-0.4237, -0.4237, -1.0), (-0.4237, 0.4237, -1.0), (0.4237, 0.4237, 1.0), (0.4237, -0.4237, 1.0), (-0.4237, -0.4237, 1.0), (-0.4237, 0.4237, 1.0)], [], [(0, 1, 2, 3), (4, 7, 6, 5), (8, 9, 10, 11), (12, 15, 14, 13)])
_uv = me_cube_013.uv_layers.new(name='UVMap')
_uv.uv.foreach_set('vector', [0.6606, 0.2096, 0.7344, 0.2096, 0.7344, 0.09934, 0.6606, 0.09934, 0.6606, 0.2096, 0.6606, 0.09934, 0.7344, 0.09934, 0.7344, 0.2096, 0.6606, 0.2096, 0.7344, 0.2096, 0.7344, 0.09934, 0.6606, 0.09934, 0.6606, 0.2096, 0.6606, 0.09934, 0.7344, 0.09934, 0.7344, 0.2096])
me_cube_013.materials.append(mat_material)
me_cube_013.use_remesh_preserve_volume = False
me_cube_013.use_remesh_preserve_attributes = False
me_cube_013.use_mirror_vertex_groups = False
me_cube_013.update()
me_cube_031 = bpy.data.meshes.new('Cube.031')
me_cube_031.from_pydata([(0.4237, 1.0, 0.4237), (0.4237, 1.0, -0.4237), (-0.4237, 1.0, -0.4237), (-0.4237, 1.0, 0.4237), (0.4237, -1.0, 0.4237), (0.4237, -1.0, -0.4237), (-0.4237, -1.0, -0.4237), (-0.4237, -1.0, 0.4237), (0.4237, 0.4237, -1.0), (0.4237, -0.4237, -1.0), (-0.4237, -0.4237, -1.0), (-0.4237, 0.4237, -1.0), (0.4237, 0.4237, 1.0), (0.4237, -0.4237, 1.0), (-0.4237, -0.4237, 1.0), (-0.4237, 0.4237, 1.0)], [], [(0, 1, 2, 3), (4, 7, 6, 5), (8, 9, 10, 11), (12, 15, 14, 13)])
_uv = me_cube_031.uv_layers.new(name='UVMap')
_uv.uv.foreach_set('vector', [0.9514, 0.7981, 0.7955, 0.7981, 0.7955, 0.6034, 0.9514, 0.6034, 0.9514, 0.7981, 0.9514, 0.6034, 0.7955, 0.6034, 0.7955, 0.7981, 0.9514, 0.7981, 0.7955, 0.7981, 0.7955, 0.6034, 0.9514, 0.6034, 0.9514, 0.7981, 0.9514, 0.6034, 0.7955, 0.6034, 0.7955, 0.7981])
me_cube_031.materials.append(mat_material)
me_cube_031.use_remesh_preserve_volume = False
me_cube_031.use_remesh_preserve_attributes = False
me_cube_031.use_mirror_vertex_groups = False
me_cube_031.update()
me_cube_034 = bpy.data.meshes.new('Cube.034')
me_cube_034.from_pydata([(0.4237, 1.0, 0.4237), (0.4237, 1.0, -0.4237), (-0.4237, 1.0, -0.4237), (-0.4237, 1.0, 0.4237), (0.4237, -1.0, 0.4237), (0.4237, -1.0, -0.4237), (-0.4237, -1.0, -0.4237), (-0.4237, -1.0, 0.4237), (0.4237, 0.4237, -1.0), (0.4237, -0.4237, -1.0), (-0.4237, -0.4237, -1.0), (-0.4237, 0.4237, -1.0), (0.4237, 0.4237, 1.0), (0.4237, -0.4237, 1.0), (-0.4237, -0.4237, 1.0), (-0.4237, 0.4237, 1.0)], [], [(0, 1, 2, 3), (4, 7, 6, 5), (8, 9, 10, 11), (12, 15, 14, 13)])
_uv = me_cube_034.uv_layers.new(name='UVMap')
_uv.uv.foreach_set('vector', [0.5255, 0.7975, 0.6745, 0.7975, 0.6745, 0.5882, 0.5255, 0.5882, 0.5255, 0.7975, 0.5255, 0.5882, 0.6745, 0.5882, 0.6745, 0.7975, 0.5255, 0.7975, 0.6745, 0.7975, 0.6745, 0.5882, 0.5255, 0.5882, 0.5255, 0.7975, 0.5255, 0.5882, 0.6745, 0.5882, 0.6745, 0.7975])
me_cube_034.materials.append(mat_material)
me_cube_034.use_remesh_preserve_volume = False
me_cube_034.use_remesh_preserve_attributes = False
me_cube_034.use_mirror_vertex_groups = False
me_cube_034.update()
me_cube_021 = bpy.data.meshes.new('Cube.021')
me_cube_021.from_pydata([(0.4237, 1.0, 0.4237), (0.4237, 1.0, -0.4237), (-0.4237, 1.0, -0.4237), (-0.4237, 1.0, 0.4237), (0.4237, -1.0, 0.4237), (0.4237, -1.0, -0.4237), (-0.4237, -1.0, -0.4237), (-0.4237, -1.0, 0.4237), (0.4237, 0.4237, -1.0), (0.4237, -0.4237, -1.0), (-0.4237, -0.4237, -1.0), (-0.4237, 0.4237, -1.0), (0.4237, 0.4237, 1.0), (0.4237, -0.4237, 1.0), (-0.4237, -0.4237, 1.0), (-0.4237, 0.4237, 1.0)], [], [(0, 1, 2, 3), (4, 7, 6, 5), (8, 9, 10, 11), (12, 15, 14, 13)])
_uv = me_cube_021.uv_layers.new(name='UVMap')
_uv.uv.foreach_set('vector', [0.3933, 0.2027, 0.5368, 0.2027, 0.5368, 0.001043, 0.3933, 0.001043, 0.3933, 0.2027, 0.3933, 0.001043, 0.5368, 0.001043, 0.5368, 0.2027, 0.3933, 0.2027, 0.5368, 0.2027, 0.5368, 0.001043, 0.3933, 0.001043, 0.3933, 0.2027, 0.3933, 0.001043, 0.5368, 0.001042, 0.5368, 0.2027])
me_cube_021.materials.append(mat_material)
me_cube_021.use_remesh_preserve_volume = False
me_cube_021.use_remesh_preserve_attributes = False
me_cube_021.use_mirror_vertex_groups = False
me_cube_021.update()

# ---- objects
ob_polyethylene = bpy.data.objects.new('polyethylene', me_cube_028)
ob_hydrogen = bpy.data.objects.new('hydrogen', me_cube_009)
ob_oxygen = bpy.data.objects.new('oxygen', me_cube_008)
ob_co = bpy.data.objects.new('co', me_cube_007)
ob_cotwo = bpy.data.objects.new('cotwo', me_cube_006)
ob_methane = bpy.data.objects.new('methane', me_cube_005)
ob_water = bpy.data.objects.new('water', me_cube_000)
ob_salt = bpy.data.objects.new('salt', me_cube_020)
ob_sulfur = bpy.data.objects.new('sulfur', me_cube_019)
ob_algae = bpy.data.objects.new('algae', me_cube_017)
ob_silica = bpy.data.objects.new('silica', me_cube_016)
ob_produce = bpy.data.objects.new('produce', me_cube_035)
ob_fiberglass = bpy.data.objects.new('fiberglass', me_cube_027)
ob_silicon_wafer = bpy.data.objects.new('silicon_wafer', me_cube_003)
ob_copper_wire = bpy.data.objects.new('copper_wire', me_cube_012)
ob_canvas = bpy.data.objects.new('canvas', me_cube_001)
ob_glass = bpy.data.objects.new('glass', me_cube_015)
ob_habmat = bpy.data.objects.new('habmat', me_cube_030)
ob_battery = bpy.data.objects.new('battery', me_cube_025)
ob_pcb = bpy.data.objects.new('pcb', me_cube_024)
ob_microchip = bpy.data.objects.new('microchip', me_cube_004)
ob_electric_motor = bpy.data.objects.new('electric_motor', me_cube_002)
ob_solar = bpy.data.objects.new('solar', me_cube_022)
ob_meal = bpy.data.objects.new('meal', me_cube_011)
ob_induction_heater = bpy.data.objects.new('induction_heater', me_cube_032)
ob_laser = bpy.data.objects.new('laser', me_cube_029)
ob_soc = bpy.data.objects.new('soc', me_cube_010)
ob_gold = bpy.data.objects.new('gold', me_cube_033)
ob_iron = bpy.data.objects.new('iron', me_cube_026)
ob_nickel = bpy.data.objects.new('nickel', me_cube_023)
ob_silver = bpy.data.objects.new('silver', me_cube_014)
ob_metal = bpy.data.objects.new('metal', me_cube_018)
ob_steel = bpy.data.objects.new('steel', me_cube_013)
ob_aluminium = bpy.data.objects.new('aluminium', me_cube_031)
ob_structural = bpy.data.objects.new('structural', me_cube_034)
ob_sheeting = bpy.data.objects.new('sheeting', me_cube_021)

# ---- transforms, parenting, visibility, modifiers, constraints
ob_polyethylene.location = (-0.2339, 6.12, 0.0)
ob_polyethylene.rotation_euler = (-0.0, -1.571, 0.0)
ob_polyethylene.lock_rotations_4d = False
ob_polyethylene.empty_display_type = 'ARROWS'
ob_polyethylene.lineart.crease_threshold = 0.0
ob_hydrogen.location = (7.067, -6.23, 0.0)
ob_hydrogen.lock_rotations_4d = False
ob_hydrogen.empty_display_type = 'ARROWS'
ob_hydrogen.lineart.crease_threshold = 0.0
ob_oxygen.location = (5.067, -6.23, 0.0)
ob_oxygen.lock_rotations_4d = False
ob_oxygen.empty_display_type = 'ARROWS'
ob_oxygen.lineart.crease_threshold = 0.0
ob_co.location = (3.067, -6.23, 0.0)
ob_co.lock_rotations_4d = False
ob_co.empty_display_type = 'ARROWS'
ob_co.lineart.crease_threshold = 0.0
ob_cotwo.location = (1.067, -6.23, 0.0)
ob_cotwo.lock_rotations_4d = False
ob_cotwo.empty_display_type = 'ARROWS'
ob_cotwo.lineart.crease_threshold = 0.0
ob_methane.location = (-0.9333, -6.23, 0.0)
ob_methane.lock_rotations_4d = False
ob_methane.empty_display_type = 'ARROWS'
ob_methane.lineart.crease_threshold = 0.0
ob_water.location = (-2.933, -6.23, 0.0)
ob_water.lock_rotations_4d = False
ob_water.empty_display_type = 'ARROWS'
ob_water.lineart.crease_threshold = 0.0
ob_salt.location = (-2.849, 2.551, 0.0)
ob_salt.rotation_euler = (-0.0, -1.571, 0.0)
ob_salt.lock_rotations_4d = False
ob_salt.empty_display_type = 'ARROWS'
ob_salt.lineart.crease_threshold = 0.0
ob_sulfur.location = (2.936, 2.684, 0.0)
ob_sulfur.rotation_euler = (-0.0, -1.571, 0.0)
ob_sulfur.lock_rotations_4d = False
ob_sulfur.empty_display_type = 'ARROWS'
ob_sulfur.lineart.crease_threshold = 0.0
ob_algae.location = (2.866, -0.06069, 0.0)
ob_algae.rotation_euler = (-0.0, -1.571, 0.0)
ob_algae.lock_rotations_4d = False
ob_algae.empty_display_type = 'ARROWS'
ob_algae.lineart.crease_threshold = 0.0
ob_silica.location = (-2.943, -0.06069, 0.0)
ob_silica.rotation_euler = (-0.0, -1.571, 0.0)
ob_silica.lock_rotations_4d = False
ob_silica.empty_display_type = 'ARROWS'
ob_silica.lineart.crease_threshold = 0.0
ob_produce.location = (0.006428, 2.648, 0.0)
ob_produce.rotation_euler = (-0.0, -1.571, 0.0)
ob_produce.lock_rotations_4d = False
ob_produce.empty_display_type = 'ARROWS'
ob_produce.lineart.crease_threshold = 0.0
ob_fiberglass.location = (-2.81, 2.551, 0.0)
ob_fiberglass.rotation_euler = (-0.0, -1.571, 0.0)
ob_fiberglass.lock_rotations_4d = False
ob_fiberglass.empty_display_type = 'ARROWS'
ob_fiberglass.lineart.crease_threshold = 0.0
ob_silicon_wafer.location = (3.434, 2.684, 0.0)
ob_silicon_wafer.rotation_euler = (-0.0, -1.571, 0.0)
ob_silicon_wafer.lock_rotations_4d = False
ob_silicon_wafer.empty_display_type = 'ARROWS'
ob_silicon_wafer.lineart.crease_threshold = 0.0
ob_copper_wire.location = (3.05, 6.704, 0.0)
ob_copper_wire.rotation_euler = (-0.0, -1.571, 0.0)
ob_copper_wire.lock_rotations_4d = False
ob_copper_wire.empty_display_type = 'ARROWS'
ob_copper_wire.lineart.crease_threshold = 0.0
ob_canvas.location = (-6.254, -0.06069, 0.0)
ob_canvas.rotation_euler = (-0.0, -1.571, 0.0)
ob_canvas.lock_rotations_4d = False
ob_canvas.empty_display_type = 'ARROWS'
ob_canvas.lineart.crease_threshold = 0.0
ob_glass.location = (0.0, -2.63, 0.0)
ob_glass.rotation_euler = (-0.0, -1.571, 0.0)
ob_glass.lock_rotations_4d = False
ob_glass.empty_display_type = 'ARROWS'
ob_glass.lineart.crease_threshold = 0.0
ob_habmat.location = (-0.05678, 6.306, 0.0)
ob_habmat.rotation_euler = (-0.0, -1.571, 0.0)
ob_habmat.lock_rotations_4d = False
ob_habmat.empty_display_type = 'ARROWS'
ob_habmat.lineart.crease_threshold = 0.0
ob_battery.location = (3.875, 2.684, 0.0)
ob_battery.rotation_euler = (-0.0, -1.571, 0.0)
ob_battery.lock_rotations_4d = False
ob_battery.empty_display_type = 'ARROWS'
ob_battery.lineart.crease_threshold = 0.0
ob_pcb.location = (0.03775, 2.684, 0.0)
ob_pcb.rotation_euler = (-0.0, -1.571, 0.0)
ob_pcb.lock_rotations_4d = False
ob_pcb.empty_display_type = 'ARROWS'
ob_pcb.lineart.crease_threshold = 0.0
ob_microchip.location = (-3.426, 2.551, 0.0)
ob_microchip.rotation_euler = (-0.0, -1.571, 0.0)
ob_microchip.lock_rotations_4d = False
ob_microchip.empty_display_type = 'ARROWS'
ob_microchip.lineart.crease_threshold = 0.0
ob_electric_motor.location = (-2.927, -0.5729, 0.0)
ob_electric_motor.rotation_euler = (-0.0, -1.571, 0.0)
ob_electric_motor.lock_rotations_4d = False
ob_electric_motor.empty_display_type = 'ARROWS'
ob_electric_motor.lineart.crease_threshold = 0.0
ob_solar.location = (2.909, -2.842, 0.0)
ob_solar.rotation_euler = (-0.0, -1.571, 0.0)
ob_solar.lock_rotations_4d = False
ob_solar.empty_display_type = 'ARROWS'
ob_solar.lineart.crease_threshold = 0.0
ob_meal.location = (0.0, -0.06069, 0.0)
ob_meal.rotation_euler = (-0.0, -1.571, 0.0)
ob_meal.lock_rotations_4d = False
ob_meal.empty_display_type = 'ARROWS'
ob_meal.lineart.crease_threshold = 0.0
ob_induction_heater.location = (3.823, 2.551, 0.0)
ob_induction_heater.rotation_euler = (-0.0, -1.571, 0.0)
ob_induction_heater.lock_rotations_4d = False
ob_induction_heater.empty_display_type = 'ARROWS'
ob_induction_heater.lineart.crease_threshold = 0.0
ob_laser.location = (-3.7, 2.551, 0.0)
ob_laser.rotation_euler = (-0.0, -1.571, 0.0)
ob_laser.lock_rotations_4d = False
ob_laser.empty_display_type = 'ARROWS'
ob_laser.lineart.crease_threshold = 0.0
ob_soc.location = (-0.216, 2.551, 0.0)
ob_soc.rotation_euler = (-0.0, -1.571, 0.0)
ob_soc.lock_rotations_4d = False
ob_soc.empty_display_type = 'ARROWS'
ob_soc.lineart.crease_threshold = 0.0
ob_gold.location = (4.126, 2.684, 0.0)
ob_gold.rotation_euler = (-0.0, -1.571, 0.0)
ob_gold.lock_rotations_4d = False
ob_gold.empty_display_type = 'ARROWS'
ob_gold.lineart.crease_threshold = 0.0
ob_iron.location = (-3.278, 2.684, 0.0)
ob_iron.rotation_euler = (-0.0, -1.571, 0.0)
ob_iron.lock_rotations_4d = False
ob_iron.empty_display_type = 'ARROWS'
ob_iron.lineart.crease_threshold = 0.0
ob_nickel.location = (2.962, -1.21, 0.0)
ob_nickel.rotation_euler = (-0.0, -1.571, 0.0)
ob_nickel.lock_rotations_4d = False
ob_nickel.empty_display_type = 'ARROWS'
ob_nickel.lineart.crease_threshold = 0.0
ob_silver.location = (-0.3892, -1.108, 0.0)
ob_silver.rotation_euler = (-0.0, -1.571, 0.0)
ob_silver.lock_rotations_4d = False
ob_silver.empty_display_type = 'ARROWS'
ob_silver.lineart.crease_threshold = 0.0
ob_metal.location = (0.0, 2.684, 0.0)
ob_metal.rotation_euler = (-0.0, -1.571, 0.0)
ob_metal.lock_rotations_4d = False
ob_metal.empty_display_type = 'ARROWS'
ob_metal.lineart.crease_threshold = 0.0
ob_steel.location = (0.0, 6.704, 0.0)
ob_steel.rotation_euler = (-0.0, -1.571, 0.0)
ob_steel.lock_rotations_4d = False
ob_steel.empty_display_type = 'ARROWS'
ob_steel.lineart.crease_threshold = 0.0
ob_aluminium.location = (-0.08224, 2.551, 0.0)
ob_aluminium.rotation_euler = (-0.0, -1.571, 0.0)
ob_aluminium.lock_rotations_4d = False
ob_aluminium.empty_display_type = 'ARROWS'
ob_aluminium.lineart.crease_threshold = 0.0
ob_structural.location = (0.09672, -0.5631, 0.0)
ob_structural.rotation_euler = (-0.0, -1.571, 0.0)
ob_structural.lock_rotations_4d = False
ob_structural.empty_display_type = 'ARROWS'
ob_structural.lineart.crease_threshold = 0.0
ob_sheeting.location = (1.615, 2.684, 0.0)
ob_sheeting.rotation_euler = (-0.0, -1.571, 0.0)
ob_sheeting.lock_rotations_4d = False
ob_sheeting.empty_display_type = 'ARROWS'
ob_sheeting.lineart.crease_threshold = 0.0

# ---- collection membership
col_collection_1.objects.link(ob_polyethylene)
col_collection_1.objects.link(ob_hydrogen)
col_collection_1.objects.link(ob_oxygen)
col_collection_1.objects.link(ob_co)
col_collection_1.objects.link(ob_cotwo)
col_collection_1.objects.link(ob_methane)
col_collection_1.objects.link(ob_water)
col_collection_1.objects.link(ob_salt)
col_collection_1.objects.link(ob_sulfur)
col_collection_1.objects.link(ob_algae)
col_collection_1.objects.link(ob_silica)
col_collection_2.objects.link(ob_produce)
col_collection_2.objects.link(ob_fiberglass)
col_collection_2.objects.link(ob_silicon_wafer)
col_collection_2.objects.link(ob_copper_wire)
col_collection_2.objects.link(ob_canvas)
col_collection_2.objects.link(ob_glass)
col_collection_3.objects.link(ob_habmat)
col_collection_3.objects.link(ob_battery)
col_collection_3.objects.link(ob_pcb)
col_collection_3.objects.link(ob_microchip)
col_collection_3.objects.link(ob_electric_motor)
col_collection_3.objects.link(ob_solar)
col_collection_3.objects.link(ob_meal)
col_collection_4.objects.link(ob_induction_heater)
col_collection_4.objects.link(ob_laser)
col_collection_4.objects.link(ob_soc)
col_collection_11.objects.link(ob_gold)
col_collection_11.objects.link(ob_iron)
col_collection_11.objects.link(ob_nickel)
col_collection_11.objects.link(ob_silver)
col_collection_11.objects.link(ob_metal)
col_collection_11.objects.link(ob_steel)
col_collection_12.objects.link(ob_aluminium)
col_collection_13.objects.link(ob_structural)
col_collection_13.objects.link(ob_sheeting)

# ---- scene / render settings (as saved in the file)
scene.frame_start = 1; scene.frame_end = 250; scene.frame_set(1)
scene.render.engine = 'BLENDER_EEVEE_NEXT'
scene.render.resolution_percentage = 50
scene.render.dither_intensity = 0.0
scene.cycles.use_denoising = False
scene.cycles.samples = 10
scene.cycles.sampling_pattern = 'TABULATED_SOBOL'
scene.cycles.light_sampling_threshold = 0.0
scene.cycles.use_adaptive_sampling = False
scene.cycles.use_light_tree = False
scene.cycles.blur_glossy = 0.0
scene.cycles.pixel_filter_type = 'GAUSSIAN'
scene.cycles.sample_clamp_indirect = 0.0
scene.view_settings.view_transform = 'Standard'
bpy.context.view_layer.update()

# ---- added for rendering (the .blend has no active camera and no usable light): camera, sun
cam_auto = bpy.data.cameras.new('AutoCamera')
cam_auto.lens = 50.0
cam_auto.sensor_width = 36.0
cam_auto.clip_end = 1000.0
ob_auto_camera = bpy.data.objects.new('AutoCamera', cam_auto)
scene.collection.objects.link(ob_auto_camera)
ob_auto_camera.location = (6.98699, -6.29677, 4.90493)
ob_auto_camera.rotation_euler = (1.09748, -7.21219e-08, 0.694738)
scene.camera = ob_auto_camera
light_auto_sun = bpy.data.lights.new('AutoSun', 'SUN')
light_auto_sun.energy = 3.0
light_auto_sun.angle = 0.0523599
ob_auto_sun = bpy.data.objects.new('AutoSun', light_auto_sun)
scene.collection.objects.link(ob_auto_sun)
ob_auto_sun.rotation_euler = (0.872665, 0.174533, 0.523599)
bpy.context.view_layer.update()
